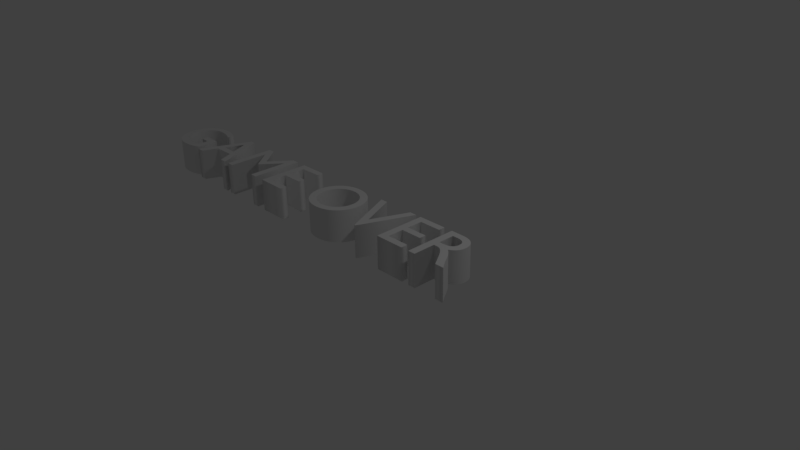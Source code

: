 # Source: GameOver.blend  (saved by Blender 2.77.0; exported with 4.5.12 LTS)
import bpy
from mathutils import Matrix  # noqa: F401  (used for matrix-valued properties, if any)

bpy.ops.wm.read_factory_settings(use_empty=True)
scene = bpy.context.scene
scene.name = 'Scene'

# ---- collections
col_collection_1 = bpy.data.collections.new('Collection 1'); scene.collection.children.link(col_collection_1)

# ---- world
world_world = bpy.data.worlds.new('World'); scene.world = world_world
world_world.color = (0.05088, 0.05088, 0.05088)
world_world.use_sun_shadow = False
world_world.sun_shadow_jitter_overblur = 0.0
world_world.cycles.sampling_method = 'MANUAL'

# ---- cameras
cam_camera = bpy.data.cameras.new('Camera')
cam_camera.clip_end = 100.0
cam_camera.lens = 35.0
cam_camera.sensor_width = 32.0
cam_camera.sensor_height = 18.0
cam_camera.ortho_scale = 7.314
cam_camera.dof.focus_distance = 0.0
cam_camera.dof.aperture_fstop = 128.0

# ---- lights
light_lamp = bpy.data.lights.new('Lamp', 'POINT')
light_lamp.transmission_factor = 0.0
light_lamp.cutoff_distance = 30.0
light_lamp.energy = 100.0
light_lamp.shadow_buffer_clip_start = 1.001
light_lamp.shadow_soft_size = 0.1
light_lamp.shadow_maximum_resolution = 0.006
light_lamp.use_absolute_resolution = True

# ---- curves / text
txt_text_001 = bpy.data.curves.new('Text.001', 'FONT')
txt_text_001.dimensions = '2D'
txt_text_001.body = 'GAME OVER'
txt_text_001.use_path_clamp = True
txt_text_001.bevel_resolution = 0
txt_text_001.extrude = 0.214

# ---- objects
ob_text = bpy.data.objects.new('Text', txt_text_001)
ob_lamp = bpy.data.objects.new('Lamp', light_lamp)
ob_camera = bpy.data.objects.new('Camera', cam_camera)

# ---- transforms, parenting, visibility, modifiers, constraints
ob_text.location = (-3.53, -0.7581, 0.6683)
ob_text.lineart.crease_threshold = 0.0
ob_lamp.location = (4.076, 1.005, 5.904)
ob_lamp.rotation_euler = (0.6503, 0.05522, 1.866)
ob_lamp.lock_rotations_4d = False
ob_lamp.empty_display_type = 'ARROWS'
ob_lamp.color = (0.0, 0.0, 0.0, 0.0)
ob_lamp.lineart.crease_threshold = 0.0
ob_camera.location = (7.481, -6.508, 5.344)
ob_camera.rotation_euler = (1.109, 0.01082, 0.8149)
ob_camera.lock_rotations_4d = False
ob_camera.empty_display_type = 'ARROWS'
ob_camera.color = (0.0, 0.0, 0.0, 0.0)
ob_camera.display_type = 'WIRE'
ob_camera.lineart.crease_threshold = 0.0

# ---- collection membership
col_collection_1.objects.link(ob_text)
col_collection_1.objects.link(ob_lamp)
col_collection_1.objects.link(ob_camera)

# ---- scene / render settings (as saved in the file)
scene.camera = ob_camera
scene.frame_start = 1; scene.frame_end = 250; scene.frame_set(1)
scene.render.engine = 'BLENDER_EEVEE_NEXT'
scene.render.resolution_percentage = 50
scene.render.dither_intensity = 0.0
scene.cycles.use_denoising = False
scene.cycles.samples = 128
scene.cycles.sampling_pattern = 'TABULATED_SOBOL'
scene.cycles.light_sampling_threshold = 0.0
scene.cycles.use_adaptive_sampling = False
scene.cycles.use_light_tree = False
scene.cycles.blur_glossy = 0.0
scene.cycles.sample_clamp_indirect = 0.0
scene.view_settings.view_transform = 'Standard'
bpy.context.view_layer.update()
